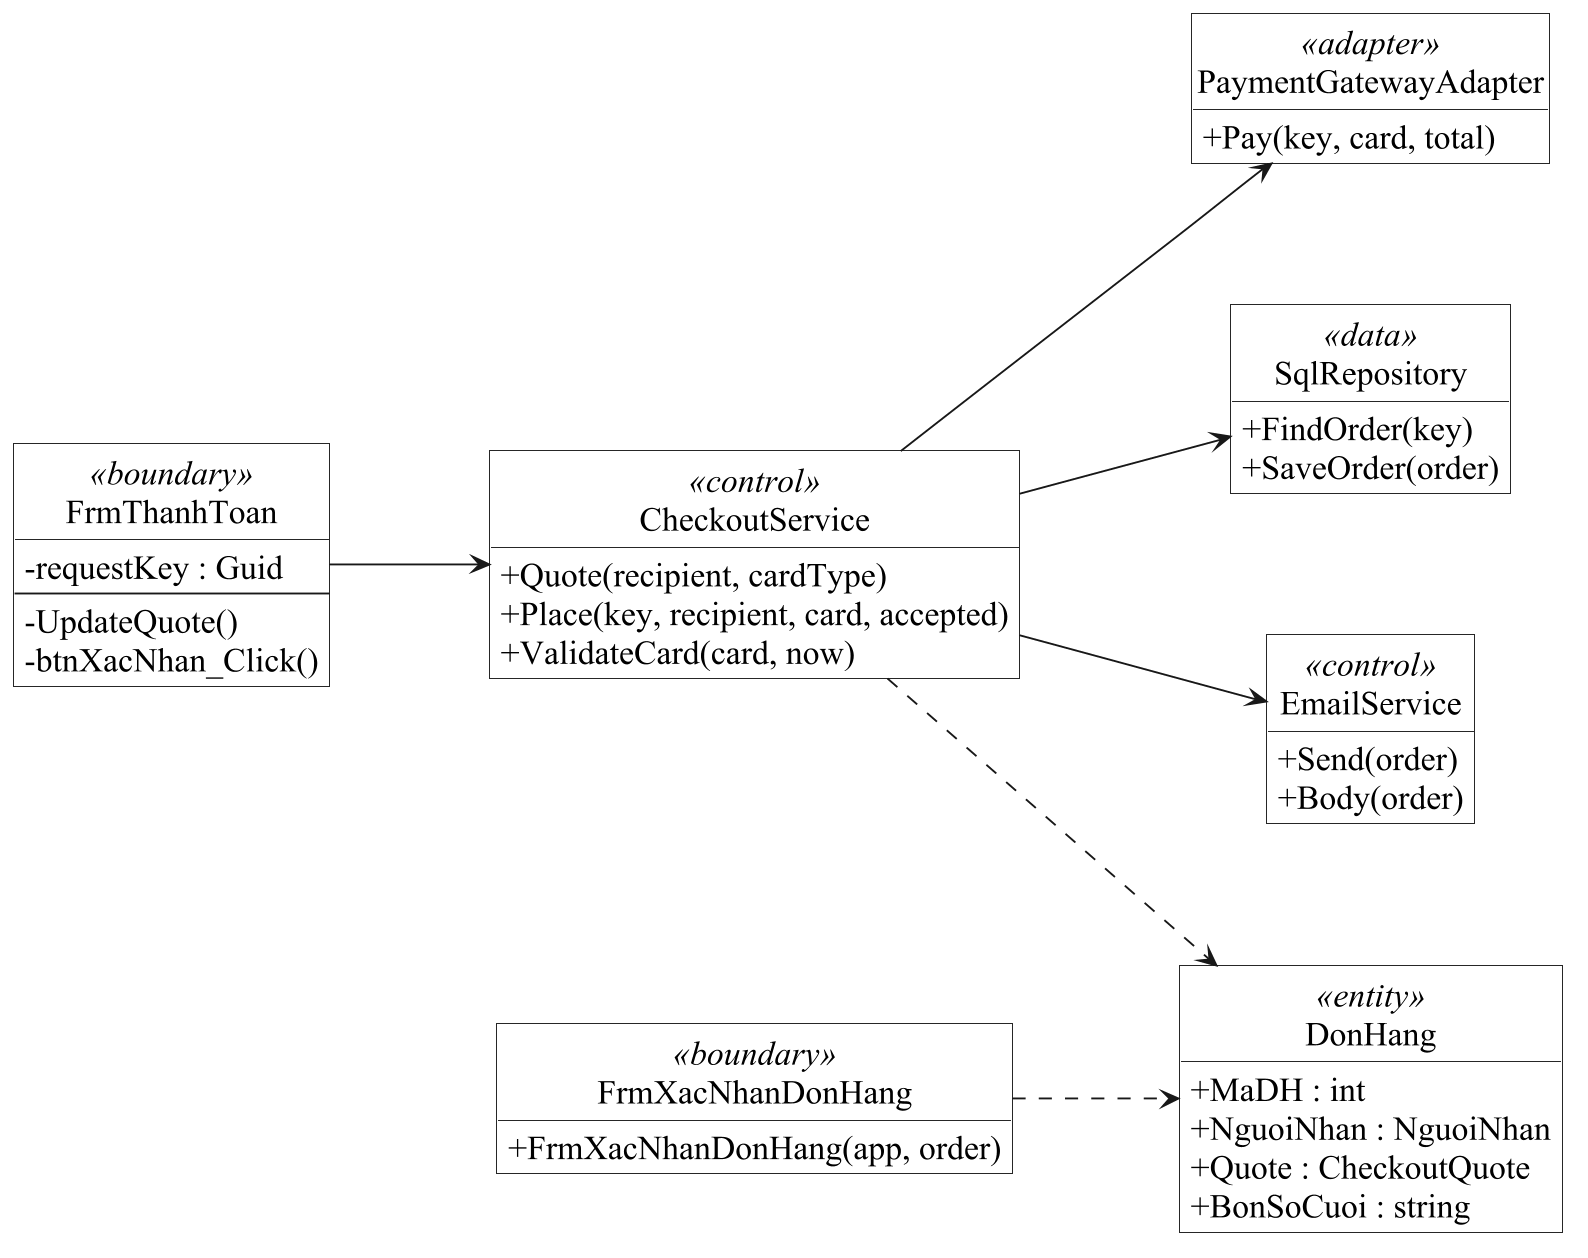

The diagram above was rendered by PlantUML. Its source (embedded in the PNG):
@startuml
skinparam backgroundColor white
skinparam monochrome true
skinparam shadowing false
skinparam defaultFontName Times New Roman
skinparam defaultFontSize 18
skinparam dpi 180
skinparam classAttributeIconSize 0
skinparam roundcorner 0
skinparam packageStyle rectangle
skinparam classBackgroundColor white
skinparam usecaseBackgroundColor white
skinparam nodesep 75
skinparam ranksep 85
skinparam ArrowFontSize 15
skinparam sequenceMessageAlign center
skinparam responseMessageBelowArrow true
hide circle
hide empty members
left to right direction
class FrmThanhToan <<boundary>> {
-requestKey : Guid
--
-UpdateQuote()
-btnXacNhan_Click()
}
class FrmXacNhanDonHang <<boundary>> {
+FrmXacNhanDonHang(app, order)
}
class CheckoutService <<control>> {
+Quote(recipient, cardType)
+Place(key, recipient, card, accepted)
+ValidateCard(card, now)
}
class PaymentGatewayAdapter <<adapter>> {
+Pay(key, card, total)
}
class SqlRepository <<data>> {
+FindOrder(key)
+SaveOrder(order)
}
class EmailService <<control>> {
+Send(order)
+Body(order)
}
class DonHang <<entity>> {
+MaDH : int
+NguoiNhan : NguoiNhan
+Quote : CheckoutQuote
+BonSoCuoi : string
}
FrmThanhToan --> CheckoutService
CheckoutService --> PaymentGatewayAdapter
CheckoutService --> SqlRepository
CheckoutService --> EmailService
CheckoutService ..> DonHang
FrmXacNhanDonHang ..> DonHang
@enduml